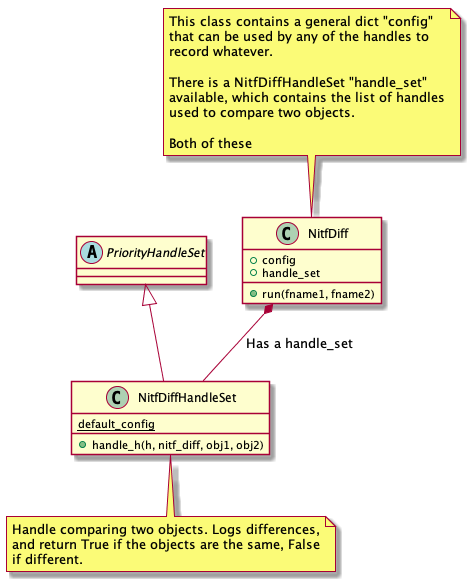

The diagram above was rendered by PlantUML. Its source (embedded in the PNG):
@startuml
class NitfDiff {
   +config
   +handle_set
   +run(fname1, fname2)
}
note top
   This class contains a general dict "config"
   that can be used by any of the handles to
   record whatever.

   There is a NitfDiffHandleSet "handle_set"
   available, which contains the list of handles
   used to compare two objects.

   Both of these
end note

abstract class PriorityHandleSet

class NitfDiffHandleSet {
   +handle_h(h, nitf_diff, obj1, obj2)
   {static} default_config
}
note bottom
   Handle comparing two objects. Logs differences,
   and return True if the objects are the same, False
   if different.
end note

PriorityHandleSet <|-- NitfDiffHandleSet
NitfDiff *-- NitfDiffHandleSet : Has a handle_set

@enduml